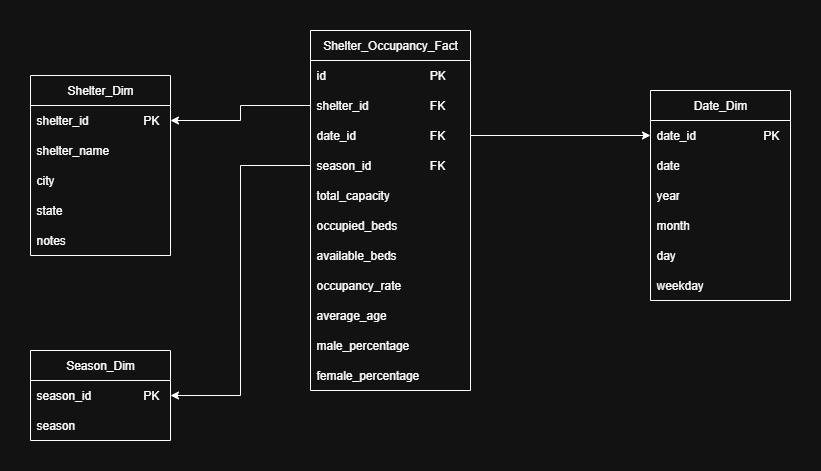

The diagram above was exported from draw.io. Its source (the exported page's mxGraphModel, read from the mxfile embedded in the PNG):
<mxGraphModel dx="786" dy="564" grid="1" gridSize="10" guides="1" tooltips="1" connect="1" arrows="1" fold="1" page="1" pageScale="1" pageWidth="850" pageHeight="1100" math="0" shadow="0">
  <root>
    <mxCell id="0" />
    <mxCell id="1" parent="0" />
    <mxCell id="nZw02qttI1gKk31K4Skb-1" value="Shelter_Occupancy_Fact" style="swimlane;fontStyle=0;childLayout=stackLayout;horizontal=1;startSize=30;horizontalStack=0;resizeParent=1;resizeParentMax=0;resizeLast=0;collapsible=1;marginBottom=0;whiteSpace=wrap;html=1;" parent="1" vertex="1">
      <mxGeometry x="360" y="60" width="160" height="360" as="geometry" />
    </mxCell>
    <mxCell id="nZw02qttI1gKk31K4Skb-2" value="id&lt;span style=&quot;white-space: pre;&quot;&gt;&#09;&lt;/span&gt;&lt;span style=&quot;white-space: pre;&quot;&gt;&#09;&lt;/span&gt;&lt;span style=&quot;white-space: pre;&quot;&gt;&#09;&lt;/span&gt;&lt;span style=&quot;white-space: pre;&quot;&gt;&#09;&lt;/span&gt;&amp;nbsp; PK" style="text;strokeColor=none;fillColor=none;align=left;verticalAlign=middle;spacingLeft=4;spacingRight=4;overflow=hidden;points=[[0,0.5],[1,0.5]];portConstraint=eastwest;rotatable=0;whiteSpace=wrap;html=1;" parent="nZw02qttI1gKk31K4Skb-1" vertex="1">
      <mxGeometry y="30" width="160" height="30" as="geometry" />
    </mxCell>
    <mxCell id="nZw02qttI1gKk31K4Skb-12" value="shelter_id&lt;span style=&quot;white-space: pre;&quot;&gt;&#09;&lt;/span&gt;&lt;span style=&quot;white-space: pre;&quot;&gt;&#09;&lt;/span&gt;&amp;nbsp; FK" style="text;strokeColor=none;fillColor=none;align=left;verticalAlign=middle;spacingLeft=4;spacingRight=4;overflow=hidden;points=[[0,0.5],[1,0.5]];portConstraint=eastwest;rotatable=0;whiteSpace=wrap;html=1;" parent="nZw02qttI1gKk31K4Skb-1" vertex="1">
      <mxGeometry y="60" width="160" height="30" as="geometry" />
    </mxCell>
    <mxCell id="nZw02qttI1gKk31K4Skb-3" value="date_id&lt;span style=&quot;white-space: pre;&quot;&gt;&#09;&lt;/span&gt;&lt;span style=&quot;white-space: pre;&quot;&gt;&#09;&lt;span style=&quot;white-space: pre;&quot;&gt;&#09;&lt;/span&gt;  FK&lt;/span&gt;" style="text;strokeColor=none;fillColor=none;align=left;verticalAlign=middle;spacingLeft=4;spacingRight=4;overflow=hidden;points=[[0,0.5],[1,0.5]];portConstraint=eastwest;rotatable=0;whiteSpace=wrap;html=1;" parent="nZw02qttI1gKk31K4Skb-1" vertex="1">
      <mxGeometry y="90" width="160" height="30" as="geometry" />
    </mxCell>
    <mxCell id="nZw02qttI1gKk31K4Skb-4" value="season_id&lt;span style=&quot;white-space: pre;&quot;&gt;&#09;&lt;/span&gt;&lt;span style=&quot;white-space: pre;&quot;&gt;&#09;&lt;/span&gt;&amp;nbsp; FK" style="text;strokeColor=none;fillColor=none;align=left;verticalAlign=middle;spacingLeft=4;spacingRight=4;overflow=hidden;points=[[0,0.5],[1,0.5]];portConstraint=eastwest;rotatable=0;whiteSpace=wrap;html=1;" parent="nZw02qttI1gKk31K4Skb-1" vertex="1">
      <mxGeometry y="120" width="160" height="30" as="geometry" />
    </mxCell>
    <mxCell id="nZw02qttI1gKk31K4Skb-5" value="total_capacity" style="text;strokeColor=none;fillColor=none;align=left;verticalAlign=middle;spacingLeft=4;spacingRight=4;overflow=hidden;points=[[0,0.5],[1,0.5]];portConstraint=eastwest;rotatable=0;whiteSpace=wrap;html=1;" parent="nZw02qttI1gKk31K4Skb-1" vertex="1">
      <mxGeometry y="150" width="160" height="30" as="geometry" />
    </mxCell>
    <mxCell id="nZw02qttI1gKk31K4Skb-6" value="occupied_beds" style="text;strokeColor=none;fillColor=none;align=left;verticalAlign=middle;spacingLeft=4;spacingRight=4;overflow=hidden;points=[[0,0.5],[1,0.5]];portConstraint=eastwest;rotatable=0;whiteSpace=wrap;html=1;" parent="nZw02qttI1gKk31K4Skb-1" vertex="1">
      <mxGeometry y="180" width="160" height="30" as="geometry" />
    </mxCell>
    <mxCell id="nZw02qttI1gKk31K4Skb-7" value="available_beds" style="text;strokeColor=none;fillColor=none;align=left;verticalAlign=middle;spacingLeft=4;spacingRight=4;overflow=hidden;points=[[0,0.5],[1,0.5]];portConstraint=eastwest;rotatable=0;whiteSpace=wrap;html=1;" parent="nZw02qttI1gKk31K4Skb-1" vertex="1">
      <mxGeometry y="210" width="160" height="30" as="geometry" />
    </mxCell>
    <mxCell id="nZw02qttI1gKk31K4Skb-8" value="occupancy_rate" style="text;strokeColor=none;fillColor=none;align=left;verticalAlign=middle;spacingLeft=4;spacingRight=4;overflow=hidden;points=[[0,0.5],[1,0.5]];portConstraint=eastwest;rotatable=0;whiteSpace=wrap;html=1;" parent="nZw02qttI1gKk31K4Skb-1" vertex="1">
      <mxGeometry y="240" width="160" height="30" as="geometry" />
    </mxCell>
    <mxCell id="nZw02qttI1gKk31K4Skb-9" value="average_age" style="text;strokeColor=none;fillColor=none;align=left;verticalAlign=middle;spacingLeft=4;spacingRight=4;overflow=hidden;points=[[0,0.5],[1,0.5]];portConstraint=eastwest;rotatable=0;whiteSpace=wrap;html=1;" parent="nZw02qttI1gKk31K4Skb-1" vertex="1">
      <mxGeometry y="270" width="160" height="30" as="geometry" />
    </mxCell>
    <mxCell id="nZw02qttI1gKk31K4Skb-10" value="male_percentage" style="text;strokeColor=none;fillColor=none;align=left;verticalAlign=middle;spacingLeft=4;spacingRight=4;overflow=hidden;points=[[0,0.5],[1,0.5]];portConstraint=eastwest;rotatable=0;whiteSpace=wrap;html=1;" parent="nZw02qttI1gKk31K4Skb-1" vertex="1">
      <mxGeometry y="300" width="160" height="30" as="geometry" />
    </mxCell>
    <mxCell id="nZw02qttI1gKk31K4Skb-11" value="female_percentage" style="text;strokeColor=none;fillColor=none;align=left;verticalAlign=middle;spacingLeft=4;spacingRight=4;overflow=hidden;points=[[0,0.5],[1,0.5]];portConstraint=eastwest;rotatable=0;whiteSpace=wrap;html=1;" parent="nZw02qttI1gKk31K4Skb-1" vertex="1">
      <mxGeometry y="330" width="160" height="30" as="geometry" />
    </mxCell>
    <mxCell id="nZw02qttI1gKk31K4Skb-13" value="Shelter_Dim" style="swimlane;fontStyle=0;childLayout=stackLayout;horizontal=1;startSize=30;horizontalStack=0;resizeParent=1;resizeParentMax=0;resizeLast=0;collapsible=1;marginBottom=0;whiteSpace=wrap;html=1;" parent="1" vertex="1">
      <mxGeometry x="80" y="105" width="140" height="180" as="geometry" />
    </mxCell>
    <mxCell id="nZw02qttI1gKk31K4Skb-14" value="shelter_id&lt;span style=&quot;white-space: pre;&quot;&gt;&#09;&lt;/span&gt;&lt;span style=&quot;white-space: pre;&quot;&gt;&#09;&lt;/span&gt;PK" style="text;strokeColor=none;fillColor=none;align=left;verticalAlign=middle;spacingLeft=4;spacingRight=4;overflow=hidden;points=[[0,0.5],[1,0.5]];portConstraint=eastwest;rotatable=0;whiteSpace=wrap;html=1;" parent="nZw02qttI1gKk31K4Skb-13" vertex="1">
      <mxGeometry y="30" width="140" height="30" as="geometry" />
    </mxCell>
    <mxCell id="nZw02qttI1gKk31K4Skb-15" value="shelter_name" style="text;strokeColor=none;fillColor=none;align=left;verticalAlign=middle;spacingLeft=4;spacingRight=4;overflow=hidden;points=[[0,0.5],[1,0.5]];portConstraint=eastwest;rotatable=0;whiteSpace=wrap;html=1;" parent="nZw02qttI1gKk31K4Skb-13" vertex="1">
      <mxGeometry y="60" width="140" height="30" as="geometry" />
    </mxCell>
    <mxCell id="nZw02qttI1gKk31K4Skb-16" value="city" style="text;strokeColor=none;fillColor=none;align=left;verticalAlign=middle;spacingLeft=4;spacingRight=4;overflow=hidden;points=[[0,0.5],[1,0.5]];portConstraint=eastwest;rotatable=0;whiteSpace=wrap;html=1;" parent="nZw02qttI1gKk31K4Skb-13" vertex="1">
      <mxGeometry y="90" width="140" height="30" as="geometry" />
    </mxCell>
    <mxCell id="nZw02qttI1gKk31K4Skb-17" value="state" style="text;strokeColor=none;fillColor=none;align=left;verticalAlign=middle;spacingLeft=4;spacingRight=4;overflow=hidden;points=[[0,0.5],[1,0.5]];portConstraint=eastwest;rotatable=0;whiteSpace=wrap;html=1;" parent="nZw02qttI1gKk31K4Skb-13" vertex="1">
      <mxGeometry y="120" width="140" height="30" as="geometry" />
    </mxCell>
    <mxCell id="nZw02qttI1gKk31K4Skb-18" value="notes" style="text;strokeColor=none;fillColor=none;align=left;verticalAlign=middle;spacingLeft=4;spacingRight=4;overflow=hidden;points=[[0,0.5],[1,0.5]];portConstraint=eastwest;rotatable=0;whiteSpace=wrap;html=1;" parent="nZw02qttI1gKk31K4Skb-13" vertex="1">
      <mxGeometry y="150" width="140" height="30" as="geometry" />
    </mxCell>
    <mxCell id="nZw02qttI1gKk31K4Skb-20" value="Date_Dim" style="swimlane;fontStyle=0;childLayout=stackLayout;horizontal=1;startSize=30;horizontalStack=0;resizeParent=1;resizeParentMax=0;resizeLast=0;collapsible=1;marginBottom=0;whiteSpace=wrap;html=1;" parent="1" vertex="1">
      <mxGeometry x="700" y="120" width="140" height="210" as="geometry" />
    </mxCell>
    <mxCell id="nZw02qttI1gKk31K4Skb-21" value="date_id&lt;span style=&quot;white-space: pre;&quot;&gt;&#09;&lt;/span&gt;&lt;span style=&quot;white-space: pre;&quot;&gt;&#09;&lt;/span&gt;&lt;span style=&quot;white-space: pre;&quot;&gt;&#09;&lt;/span&gt;PK" style="text;strokeColor=none;fillColor=none;align=left;verticalAlign=middle;spacingLeft=4;spacingRight=4;overflow=hidden;points=[[0,0.5],[1,0.5]];portConstraint=eastwest;rotatable=0;whiteSpace=wrap;html=1;" parent="nZw02qttI1gKk31K4Skb-20" vertex="1">
      <mxGeometry y="30" width="140" height="30" as="geometry" />
    </mxCell>
    <mxCell id="nZw02qttI1gKk31K4Skb-22" value="date" style="text;strokeColor=none;fillColor=none;align=left;verticalAlign=middle;spacingLeft=4;spacingRight=4;overflow=hidden;points=[[0,0.5],[1,0.5]];portConstraint=eastwest;rotatable=0;whiteSpace=wrap;html=1;" parent="nZw02qttI1gKk31K4Skb-20" vertex="1">
      <mxGeometry y="60" width="140" height="30" as="geometry" />
    </mxCell>
    <mxCell id="nZw02qttI1gKk31K4Skb-23" value="year" style="text;strokeColor=none;fillColor=none;align=left;verticalAlign=middle;spacingLeft=4;spacingRight=4;overflow=hidden;points=[[0,0.5],[1,0.5]];portConstraint=eastwest;rotatable=0;whiteSpace=wrap;html=1;" parent="nZw02qttI1gKk31K4Skb-20" vertex="1">
      <mxGeometry y="90" width="140" height="30" as="geometry" />
    </mxCell>
    <mxCell id="nZw02qttI1gKk31K4Skb-24" value="month" style="text;strokeColor=none;fillColor=none;align=left;verticalAlign=middle;spacingLeft=4;spacingRight=4;overflow=hidden;points=[[0,0.5],[1,0.5]];portConstraint=eastwest;rotatable=0;whiteSpace=wrap;html=1;" parent="nZw02qttI1gKk31K4Skb-20" vertex="1">
      <mxGeometry y="120" width="140" height="30" as="geometry" />
    </mxCell>
    <mxCell id="nZw02qttI1gKk31K4Skb-25" value="day" style="text;strokeColor=none;fillColor=none;align=left;verticalAlign=middle;spacingLeft=4;spacingRight=4;overflow=hidden;points=[[0,0.5],[1,0.5]];portConstraint=eastwest;rotatable=0;whiteSpace=wrap;html=1;" parent="nZw02qttI1gKk31K4Skb-20" vertex="1">
      <mxGeometry y="150" width="140" height="30" as="geometry" />
    </mxCell>
    <mxCell id="nZw02qttI1gKk31K4Skb-26" value="weekday" style="text;strokeColor=none;fillColor=none;align=left;verticalAlign=middle;spacingLeft=4;spacingRight=4;overflow=hidden;points=[[0,0.5],[1,0.5]];portConstraint=eastwest;rotatable=0;whiteSpace=wrap;html=1;" parent="nZw02qttI1gKk31K4Skb-20" vertex="1">
      <mxGeometry y="180" width="140" height="30" as="geometry" />
    </mxCell>
    <mxCell id="nZw02qttI1gKk31K4Skb-27" value="Season_Dim" style="swimlane;fontStyle=0;childLayout=stackLayout;horizontal=1;startSize=30;horizontalStack=0;resizeParent=1;resizeParentMax=0;resizeLast=0;collapsible=1;marginBottom=0;whiteSpace=wrap;html=1;" parent="1" vertex="1">
      <mxGeometry x="80" y="380" width="140" height="90" as="geometry" />
    </mxCell>
    <mxCell id="nZw02qttI1gKk31K4Skb-28" value="season_id&lt;span style=&quot;white-space: pre;&quot;&gt;&#09;&lt;/span&gt;&lt;span style=&quot;white-space: pre;&quot;&gt;&#09;&lt;/span&gt;PK" style="text;strokeColor=none;fillColor=none;align=left;verticalAlign=middle;spacingLeft=4;spacingRight=4;overflow=hidden;points=[[0,0.5],[1,0.5]];portConstraint=eastwest;rotatable=0;whiteSpace=wrap;html=1;" parent="nZw02qttI1gKk31K4Skb-27" vertex="1">
      <mxGeometry y="30" width="140" height="30" as="geometry" />
    </mxCell>
    <mxCell id="nZw02qttI1gKk31K4Skb-29" value="season" style="text;strokeColor=none;fillColor=none;align=left;verticalAlign=middle;spacingLeft=4;spacingRight=4;overflow=hidden;points=[[0,0.5],[1,0.5]];portConstraint=eastwest;rotatable=0;whiteSpace=wrap;html=1;" parent="nZw02qttI1gKk31K4Skb-27" vertex="1">
      <mxGeometry y="60" width="140" height="30" as="geometry" />
    </mxCell>
    <mxCell id="nZw02qttI1gKk31K4Skb-32" style="edgeStyle=orthogonalEdgeStyle;rounded=0;orthogonalLoop=1;jettySize=auto;html=1;exitX=1;exitY=0.5;exitDx=0;exitDy=0;entryX=0;entryY=0.5;entryDx=0;entryDy=0;" parent="1" source="nZw02qttI1gKk31K4Skb-3" target="nZw02qttI1gKk31K4Skb-21" edge="1">
      <mxGeometry relative="1" as="geometry" />
    </mxCell>
    <mxCell id="nZw02qttI1gKk31K4Skb-33" style="edgeStyle=orthogonalEdgeStyle;rounded=0;orthogonalLoop=1;jettySize=auto;html=1;exitX=0;exitY=0.5;exitDx=0;exitDy=0;entryX=1;entryY=0.5;entryDx=0;entryDy=0;" parent="1" source="nZw02qttI1gKk31K4Skb-12" target="nZw02qttI1gKk31K4Skb-14" edge="1">
      <mxGeometry relative="1" as="geometry" />
    </mxCell>
    <mxCell id="nZw02qttI1gKk31K4Skb-34" style="edgeStyle=orthogonalEdgeStyle;rounded=0;orthogonalLoop=1;jettySize=auto;html=1;exitX=0;exitY=0.5;exitDx=0;exitDy=0;entryX=1;entryY=0.5;entryDx=0;entryDy=0;" parent="1" source="nZw02qttI1gKk31K4Skb-4" target="nZw02qttI1gKk31K4Skb-28" edge="1">
      <mxGeometry relative="1" as="geometry" />
    </mxCell>
  </root>
</mxGraphModel>